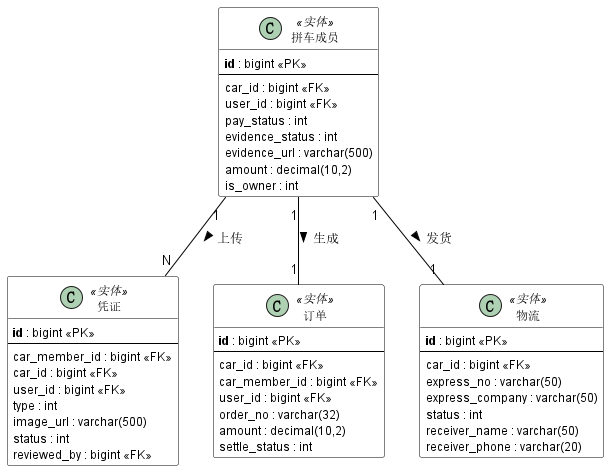

The diagram above was rendered by PlantUML. Its source (embedded in the PNG):
@startuml
skinparam linetype solid
skinparam shadowing false
skinparam classAttributeIconSize 0

skinparam class {
    BackgroundColor #FFFFFF
    BorderColor #000000
    ArrowColor #000000
    FontSize 14
    AttributeFontSize 12
    StereotypeFontSize 12
}

class "拼车成员" as member <<实体>> {
    **id** : bigint <<PK>>
    --
    car_id : bigint <<FK>>
    user_id : bigint <<FK>>
    pay_status : int
    evidence_status : int
    evidence_url : varchar(500)
    amount : decimal(10,2)
    is_owner : int
}

class "凭证" as evidence <<实体>> {
    **id** : bigint <<PK>>
    --
    car_member_id : bigint <<FK>>
    car_id : bigint <<FK>>
    user_id : bigint <<FK>>
    type : int
    image_url : varchar(500)
    status : int
    reviewed_by : bigint <<FK>>
}

class "订单" as order <<实体>> {
    **id** : bigint <<PK>>
    --
    car_id : bigint <<FK>>
    car_member_id : bigint <<FK>>
    user_id : bigint <<FK>>
    order_no : varchar(32)
    amount : decimal(10,2)
    settle_status : int
}

class "物流" as logistics <<实体>> {
    **id** : bigint <<PK>>
    --
    car_id : bigint <<FK>>
    express_no : varchar(50)
    express_company : varchar(50)
    status : int
    receiver_name : varchar(50)
    receiver_phone : varchar(20)
}

member "1" -- "N" evidence : 上传 >
member "1" -- "1" order : 生成 >
member "1" -- "1" logistics : 发货 >

@enduml